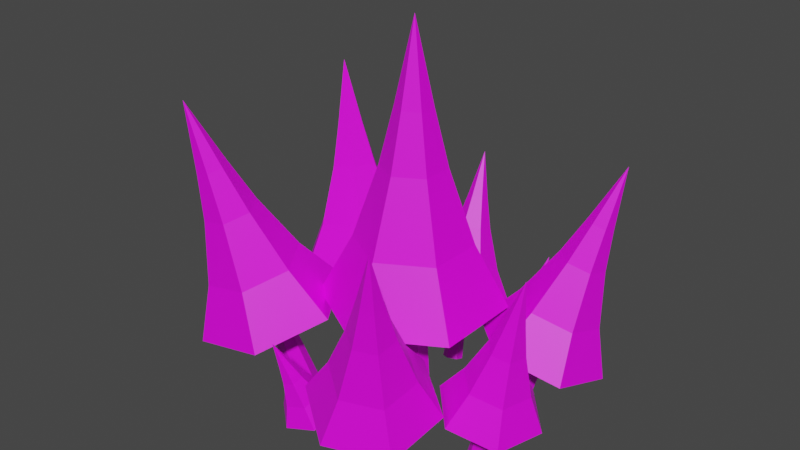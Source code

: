 # Source: Tile_Trees.blend  (saved by Blender 2.91.10; exported with 4.5.12 LTS)
import bpy
from mathutils import Matrix  # noqa: F401  (used for matrix-valued properties, if any)

bpy.ops.wm.read_factory_settings(use_empty=True)
scene = bpy.context.scene
scene.name = 'Scene'

# ---- collections
col_collection = bpy.data.collections.new('Collection'); scene.collection.children.link(col_collection)

# ---- images (referenced by path relative to the original .blend; pixels are not part of the script)
import os
ASSET_DIR = os.environ.get("B2B_ASSET_DIR", "")  # directory of the original .blend (textures are referenced by path, not embedded)
HERE = os.path.dirname(os.path.abspath(__file__))  # packed textures are extracted next to this script under _unpacked/

def load_image(name, relpath, width, height, colorspace="sRGB"):
    """Load a texture the original file referenced (path relative to the .blend, or extracted next to this script)."""
    p = next((c for c in (os.path.join(HERE, relpath), os.path.join(ASSET_DIR, relpath)) if relpath and os.path.exists(c)), "")
    if p:
        img = bpy.data.images.load(p, check_existing=True)
        img.name = name
    else:  # same state as the original file: an image datablock whose file is absent (Cycles renders it pink)
        img = bpy.data.images.new(name, width, height)
        img.source = "FILE"
        img.filepath = "//" + (relpath or name)
    img.colorspace_settings.name = colorspace
    return img
img_tree_texture = load_image('Tree_Texture', 'Materials/Tree_Texture.png', 1024, 1024, 'sRGB')

# ---- materials (node trees are filled in below, after node groups)
mat_material = bpy.data.materials.new('Material')
mat_material.use_transparent_shadow = False

# ---- material node trees
mat_material.use_nodes = True; mat_material.node_tree.nodes.clear()
_N = mat_material.node_tree.nodes; _L = mat_material.node_tree.links
n0 = _N.new('ShaderNodeBsdfPrincipled'); n0.name = 'Principled BSDF'; n0.location = (10, 300)
n0.distribution = 'GGX'
n0.subsurface_method = 'BURLEY'
n0.inputs[3].default_value = 1.45
n0.inputs[27].default_value = (0.0, 0.0, 0.0, 1.0)
n0.inputs[28].default_value = 1.0
n1 = _N.new('ShaderNodeOutputMaterial'); n1.name = 'Material Output'; n1.location = (300, 300)
n2 = _N.new('ShaderNodeTexImage'); n2.name = 'Image Texture'; n2.location = (-280, 280)
n2.image = img_tree_texture
_L.new(n0.outputs[0], n1.inputs[0])
_L.new(n2.outputs[0], n0.inputs[0])
n1.is_active_output = True

# ---- world
world_world = bpy.data.worlds.new('World'); scene.world = world_world
world_world.use_nodes = True; world_world.node_tree.nodes.clear()
_N = world_world.node_tree.nodes; _L = world_world.node_tree.links
n0 = _N.new('ShaderNodeOutputWorld'); n0.name = 'World Output'; n0.location = (300, 300)
n1 = _N.new('ShaderNodeBackground'); n1.name = 'Background'; n1.location = (10, 300)
n1.inputs[0].default_value = (0.05088, 0.05088, 0.05088, 1.0)
_L.new(n1.outputs[0], n0.inputs[0])
n0.is_active_output = True
world_world.color = (0.05088, 0.05088, 0.05088)
world_world.use_sun_shadow = False
world_world.sun_shadow_jitter_overblur = 0.0

# ---- meshes
me_circle_006 = bpy.data.meshes.new('Circle.006')
me_circle_006.from_pydata([(-0.05011, 0.3027, -0.08214), (-0.07771, 0.2874, -0.07937), (-0.07827, 0.2576, -0.06841), (-0.05122, 0.2432, -0.06021), (-0.02362, 0.2586, -0.06298), (-0.02306, 0.2883, -0.07394), (-0.06755, 0.4914, 0.05929), (-0.2064, 0.4141, 0.0732), (-0.2092, 0.2645, 0.1283), (-0.07314, 0.1921, 0.1696), (0.06567, 0.2694, 0.1557), (0.06846, 0.419, 0.1005), (-0.07956, 0.4748, 0.1831), (-0.1674, 0.4259, 0.1919), (-0.1692, 0.3312, 0.2268), (-0.0831, 0.2854, 0.2529), (0.004742, 0.3343, 0.2441), (0.006512, 0.429, 0.2092), (-0.09338, 0.4783, 0.3215), (-0.1422, 0.4511, 0.3264), (-0.1432, 0.3985, 0.3458), (-0.09535, 0.373, 0.3603), (-0.0465, 0.4002, 0.3554), (-0.04552, 0.4528, 0.336), (-0.1037, 0.49, 0.4232), (-0.1313, 0.4746, 0.426), (-0.1319, 0.4449, 0.437), (-0.1048, 0.4305, 0.4452), (-0.07722, 0.4458, 0.4424), (-0.07667, 0.4756, 0.4314), (-0.1187, 0.5107, 0.5705), (-0.07312, 0.3711, 0.137), (-0.09024, 0.3616, 0.1387), (-0.09059, 0.3431, 0.1455), (-0.07381, 0.3342, 0.1506), (-0.05668, 0.3437, 0.1489), (-0.05634, 0.3622, 0.1421), (2.165e-08, 0.05635, -0.05578), (-0.0488, 0.02817, -0.05578), (-0.0488, -0.02817, -0.05578), (4.238e-08, -0.05635, -0.05578), (0.0488, -0.02817, -0.05578), (0.0488, 0.02817, -0.05578), (2.421e-08, 0.2834, 0.2976), (-0.2454, 0.1417, 0.2976), (-0.2454, -0.1417, 0.2976), (4.191e-08, -0.2834, 0.2976), (0.2454, -0.1417, 0.2976), (0.2454, 0.1417, 0.2976), (4.47e-08, 0.1793, 0.4948), (-0.1553, 0.08966, 0.4948), (-0.1553, -0.08966, 0.4948), (2.608e-08, -0.1793, 0.4948), (0.1553, -0.08966, 0.4948), (0.1553, 0.08966, 0.4948), (4.47e-08, 0.09971, 0.7289), (-0.08635, 0.04985, 0.7289), (-0.08635, -0.04985, 0.7289), (4.843e-08, -0.09971, 0.7289), (0.08635, -0.04985, 0.7289), (0.08635, 0.04985, 0.7289), (5.96e-08, 0.05633, 0.9065), (-0.04878, 0.02816, 0.9065), (-0.04878, -0.02816, 0.9065), (7.451e-08, -0.05633, 0.9065), (0.04878, -0.02816, 0.9065), (0.04878, 0.02816, 0.9065), (5.215e-08, 8.941e-08, 1.166), (4.843e-08, 0.03496, 0.3536), (-0.03028, 0.01748, 0.3536), (-0.03028, -0.01748, 0.3536), (5.402e-08, -0.03496, 0.3536), (0.03028, -0.01748, 0.3536), (0.03028, 0.01748, 0.3536), (0.2428, 0.1282, -0.08737), (0.2796, 0.1402, -0.1), (0.2856, 0.1788, -0.1112), (0.255, 0.2055, -0.1098), (0.2182, 0.1935, -0.09712), (0.2121, 0.1549, -0.08592), (0.2816, 0.03226, 0.1976), (0.4664, 0.09249, 0.134), (0.4969, 0.2867, 0.07763), (0.3426, 0.4208, 0.08494), (0.1577, 0.3605, 0.1486), (0.1273, 0.1663, 0.2049), (0.328, 0.1369, 0.3108), (0.445, 0.175, 0.2705), (0.4643, 0.2979, 0.2348), (0.3666, 0.3827, 0.2395), (0.2497, 0.3446, 0.2798), (0.2304, 0.2217, 0.3154), (0.3784, 0.231, 0.4538), (0.4435, 0.2521, 0.4314), (0.4542, 0.3205, 0.4116), (0.3999, 0.3677, 0.4141), (0.3349, 0.3465, 0.4365), (0.3241, 0.2781, 0.4564), (0.4149, 0.2907, 0.5658), (0.4516, 0.3027, 0.5531), (0.4577, 0.3413, 0.5419), (0.427, 0.3679, 0.5434), (0.3902, 0.3559, 0.556), (0.3842, 0.3173, 0.5672), (0.4673, 0.3731, 0.7306), (0.3183, 0.212, 0.1862), (0.3411, 0.2194, 0.1784), (0.3449, 0.2434, 0.1714), (0.3258, 0.2599, 0.1723), (0.303, 0.2525, 0.1802), (0.2993, 0.2285, 0.1871), (0.07624, -0.2214, -0.05926), (0.04074, -0.2384, -0.05577), (0.03603, -0.2765, -0.0653), (0.06682, -0.2975, -0.07832), (0.1023, -0.2806, -0.08181), (0.107, -0.2425, -0.07228), (0.1492, -0.1331, 0.2121), (-0.0293, -0.2186, 0.2297), (-0.05298, -0.41, 0.1817), (0.1019, -0.5159, 0.1163), (0.2804, -0.4304, 0.09871), (0.3041, -0.2391, 0.1466), (0.1707, -0.2397, 0.3245), (0.05771, -0.2938, 0.3356), (0.04272, -0.4149, 0.3053), (0.1407, -0.4819, 0.2638), (0.2537, -0.4278, 0.2527), (0.2687, -0.3067, 0.2831), (0.1998, -0.3365, 0.4653), (0.137, -0.3666, 0.4715), (0.1287, -0.434, 0.4546), (0.1831, -0.4712, 0.4316), (0.246, -0.4412, 0.4254), (0.2543, -0.3738, 0.4423), (0.2233, -0.3985, 0.5751), (0.1879, -0.4155, 0.5786), (0.1831, -0.4536, 0.5691), (0.2139, -0.4746, 0.5561), (0.2494, -0.4576, 0.5526), (0.2541, -0.4196, 0.5621), (0.2583, -0.4843, 0.7366), (0.137, -0.3112, 0.207), (0.115, -0.3218, 0.2091), (0.1121, -0.3454, 0.2032), (0.1312, -0.3584, 0.1952), (0.1532, -0.3479, 0.193), (0.1561, -0.3243, 0.1989), (-0.2949, 0.1468, -0.06096), (-0.2812, 0.1882, -0.06376), (-0.3092, 0.2198, -0.07528), (-0.3509, 0.2099, -0.08399), (-0.3646, 0.1685, -0.08118), (-0.3366, 0.1369, -0.06967), (-0.2464, 0.05872, 0.2493), (-0.1775, 0.2672, 0.2352), (-0.3183, 0.4259, 0.1773), (-0.5281, 0.3763, 0.1335), (-0.5971, 0.1678, 0.1476), (-0.4562, 0.00907, 0.2055), (-0.3341, 0.1389, 0.3753), (-0.2904, 0.2708, 0.3663), (-0.3795, 0.3713, 0.3297), (-0.5123, 0.3398, 0.302), (-0.5559, 0.2079, 0.3109), (-0.4668, 0.1075, 0.3475), (-0.4162, 0.2094, 0.5337), (-0.392, 0.2828, 0.5288), (-0.4415, 0.3386, 0.5084), (-0.5154, 0.3212, 0.493), (-0.5396, 0.2478, 0.4979), (-0.4901, 0.192, 0.5183), (-0.4702, 0.2534, 0.6575), (-0.4564, 0.2949, 0.6547), (-0.4844, 0.3264, 0.6432), (-0.5261, 0.3166, 0.6345), (-0.5399, 0.2751, 0.6373), (-0.5119, 0.2436, 0.6488), (-0.5454, 0.3137, 0.8397), (-0.3801, 0.2041, 0.2403), (-0.3716, 0.2298, 0.2386), (-0.389, 0.2494, 0.2314), (-0.4148, 0.2433, 0.226), (-0.4233, 0.2176, 0.2277), (-0.406, 0.198, 0.2349), (0.1188, 0.371, -0.05961), (0.1025, 0.3677, -0.0562), (0.09812, 0.3528, -0.04936), (0.11, 0.3412, -0.04594), (0.1263, 0.3445, -0.04936), (0.1307, 0.3594, -0.0562), (0.1486, 0.472, 0.01018), (0.0667, 0.4555, 0.02736), (0.04466, 0.3806, 0.06173), (0.1045, 0.3223, 0.07891), (0.1863, 0.3389, 0.06173), (0.2084, 0.4138, 0.02736), (0.1472, 0.4675, 0.0771), (0.09542, 0.457, 0.08797), (0.08147, 0.4097, 0.1097), (0.1193, 0.3728, 0.1206), (0.1711, 0.3832, 0.1097), (0.1851, 0.4306, 0.08797), (0.149, 0.4737, 0.1512), (0.1202, 0.4679, 0.1573), (0.1125, 0.4415, 0.1693), (0.1335, 0.421, 0.1754), (0.1623, 0.4269, 0.1693), (0.1701, 0.4532, 0.1573), (0.1518, 0.4829, 0.2054), (0.1355, 0.4796, 0.2088), (0.1311, 0.4647, 0.2156), (0.143, 0.4532, 0.2191), (0.1593, 0.4564, 0.2156), (0.1636, 0.4713, 0.2088), (0.1563, 0.4982, 0.2837), (0.1311, 0.4129, 0.05571), (0.121, 0.4109, 0.05783), (0.1183, 0.4017, 0.06207), (0.1257, 0.3945, 0.06419), (0.1358, 0.3965, 0.06207), (0.1385, 0.4057, 0.05783), (0.3441, -0.07849, -0.07545), (0.3231, -0.05628, -0.0688), (0.2935, -0.06415, -0.06215), (0.285, -0.09424, -0.06215), (0.306, -0.1165, -0.0688), (0.3355, -0.1086, -0.07545), (0.5093, -0.05992, 0.08792), (0.4038, 0.05178, 0.1214), (0.2553, 0.01219, 0.1548), (0.2124, -0.1391, 0.1548), (0.3179, -0.2508, 0.1214), (0.4664, -0.2112, 0.08792), (0.4807, -0.0818, 0.2063), (0.4139, -0.01111, 0.2275), (0.3199, -0.03616, 0.2486), (0.2927, -0.1319, 0.2486), (0.3595, -0.2026, 0.2275), (0.4535, -0.1775, 0.2063), (0.4696, -0.1016, 0.3416), (0.4325, -0.06232, 0.3534), (0.3802, -0.07625, 0.3651), (0.3651, -0.1295, 0.3651), (0.4023, -0.1688, 0.3534), (0.4545, -0.1549, 0.3416), (0.4702, -0.1143, 0.4423), (0.4492, -0.09209, 0.449), (0.4197, -0.09996, 0.4556), (0.4111, -0.13, 0.4556), (0.4321, -0.1522, 0.449), (0.4616, -0.1444, 0.4423), (0.4747, -0.1318, 0.5886), (0.3865, -0.09671, 0.1473), (0.3735, -0.08293, 0.1515), (0.3552, -0.08781, 0.1556), (0.3499, -0.1065, 0.1556), (0.3629, -0.1203, 0.1515), (0.3812, -0.1154, 0.1473), (-0.34, -0.1884, -0.07159), (-0.2943, -0.1883, -0.06233), (-0.2733, -0.1489, -0.04881), (-0.2981, -0.1096, -0.04455), (-0.3438, -0.1097, -0.05381), (-0.3648, -0.1491, -0.06733), (-0.481, -0.413, 0.1534), (-0.2511, -0.4125, 0.1999), (-0.1456, -0.2143, 0.2679), (-0.27, -0.01662, 0.2893), (-0.4999, -0.01711, 0.2428), (-0.6054, -0.2153, 0.1748), (-0.4737, -0.3769, 0.3342), (-0.3282, -0.3766, 0.3637), (-0.2615, -0.2512, 0.4067), (-0.3402, -0.1261, 0.4203), (-0.4857, -0.1264, 0.3908), (-0.5525, -0.2518, 0.3478), (-0.4815, -0.3649, 0.5384), (-0.4006, -0.3647, 0.5547), (-0.3634, -0.2949, 0.5787), (-0.4072, -0.2254, 0.5862), (-0.4881, -0.2256, 0.5698), (-0.5252, -0.2953, 0.5459), (-0.4937, -0.3676, 0.6892), (-0.448, -0.3675, 0.6985), (-0.427, -0.3281, 0.712), (-0.4517, -0.2888, 0.7163), (-0.4974, -0.2889, 0.707), (-0.5184, -0.3283, 0.6935), (-0.5141, -0.3765, 0.9079), (-0.3974, -0.2497, 0.2572), (-0.3691, -0.2496, 0.2629), (-0.3561, -0.2252, 0.2713), (-0.3714, -0.2008, 0.274), (-0.3998, -0.2008, 0.2682), (-0.4128, -0.2253, 0.2598), (-0.1065, -0.3027, -0.07518), (-0.08887, -0.2979, -0.07141), (-0.08519, -0.2812, -0.06388), (-0.09916, -0.2693, -0.06012), (-0.1168, -0.2742, -0.06388), (-0.1205, -0.2909, -0.07141), (-0.1314, -0.4162, 0.00173), (-0.04274, -0.3916, 0.02067), (-0.02427, -0.3077, 0.05854), (-0.09451, -0.2482, 0.07748), (-0.1832, -0.2727, 0.05854), (-0.2017, -0.3567, 0.02067), (-0.1303, -0.4111, 0.07548), (-0.07419, -0.3956, 0.08746), (-0.0625, -0.3424, 0.1114), (-0.107, -0.3048, 0.1234), (-0.1631, -0.3203, 0.1114), (-0.1748, -0.3734, 0.08746), (-0.1319, -0.418, 0.1571), (-0.1006, -0.4094, 0.1638), (-0.09414, -0.3798, 0.1771), (-0.1189, -0.3589, 0.1838), (-0.1501, -0.3675, 0.1771), (-0.1566, -0.3971, 0.1638), (-0.1341, -0.4284, 0.2169), (-0.1165, -0.4235, 0.2206), (-0.1128, -0.4068, 0.2282), (-0.1268, -0.395, 0.2319), (-0.1444, -0.3998, 0.2282), (-0.1481, -0.4165, 0.2206), (-0.1379, -0.4455, 0.3031), (-0.1169, -0.3498, 0.05191), (-0.1059, -0.3468, 0.05425), (-0.1036, -0.3365, 0.05892), (-0.1123, -0.3291, 0.06125), (-0.1233, -0.3321, 0.05892), (-0.1255, -0.3425, 0.05425)], [], [(12, 6, 7, 13), (28, 30, 27), (26, 30, 25), (29, 30, 28), (27, 30, 26), (25, 30, 24), (24, 30, 29), (13, 14, 20, 19), (18, 19, 25, 24), (19, 20, 26, 25), (20, 21, 27, 26), (21, 22, 28, 27), (22, 23, 29, 28), (23, 18, 24, 29), (14, 15, 21, 20), (15, 16, 22, 21), (16, 17, 23, 22), (17, 12, 18, 23), (7, 8, 14, 13), (8, 9, 15, 14), (9, 10, 16, 15), (10, 11, 17, 16), (12, 17, 11, 6), (13, 19, 18, 12), (11, 10, 35, 36), (9, 8, 33, 34), (7, 6, 31, 32), (6, 11, 36, 31), (10, 9, 34, 35), (8, 7, 32, 33), (31, 36, 5, 0), (36, 35, 4, 5), (35, 34, 3, 4), (34, 33, 2, 3), (33, 32, 1, 2), (32, 31, 0, 1), (49, 43, 44, 50), (65, 67, 64), (63, 67, 62), (66, 67, 65), (64, 67, 63), (62, 67, 61), (61, 67, 66), (50, 51, 57, 56), (55, 56, 62, 61), (56, 57, 63, 62), (57, 58, 64, 63), (58, 59, 65, 64), (59, 60, 66, 65), (60, 55, 61, 66), (51, 52, 58, 57), (52, 53, 59, 58), (53, 54, 60, 59), (54, 49, 55, 60), (44, 45, 51, 50), (45, 46, 52, 51), (46, 47, 53, 52), (47, 48, 54, 53), (49, 54, 48, 43), (50, 56, 55, 49), (48, 47, 72, 73), (46, 45, 70, 71), (44, 43, 68, 69), (43, 48, 73, 68), (47, 46, 71, 72), (45, 44, 69, 70), (68, 73, 42, 37), (73, 72, 41, 42), (72, 71, 40, 41), (71, 70, 39, 40), (70, 69, 38, 39), (69, 68, 37, 38), (86, 80, 81, 87), (102, 104, 101), (100, 104, 99), (103, 104, 102), (101, 104, 100), (99, 104, 98), (98, 104, 103), (87, 88, 94, 93), (92, 93, 99, 98), (93, 94, 100, 99), (94, 95, 101, 100), (95, 96, 102, 101), (96, 97, 103, 102), (97, 92, 98, 103), (88, 89, 95, 94), (89, 90, 96, 95), (90, 91, 97, 96), (91, 86, 92, 97), (81, 82, 88, 87), (82, 83, 89, 88), (83, 84, 90, 89), (84, 85, 91, 90), (86, 91, 85, 80), (87, 93, 92, 86), (85, 84, 109, 110), (83, 82, 107, 108), (81, 80, 105, 106), (80, 85, 110, 105), (84, 83, 108, 109), (82, 81, 106, 107), (105, 110, 79, 74), (110, 109, 78, 79), (109, 108, 77, 78), (108, 107, 76, 77), (107, 106, 75, 76), (106, 105, 74, 75), (123, 117, 118, 124), (139, 141, 138), (137, 141, 136), (140, 141, 139), (138, 141, 137), (136, 141, 135), (135, 141, 140), (124, 125, 131, 130), (129, 130, 136, 135), (130, 131, 137, 136), (131, 132, 138, 137), (132, 133, 139, 138), (133, 134, 140, 139), (134, 129, 135, 140), (125, 126, 132, 131), (126, 127, 133, 132), (127, 128, 134, 133), (128, 123, 129, 134), (118, 119, 125, 124), (119, 120, 126, 125), (120, 121, 127, 126), (121, 122, 128, 127), (123, 128, 122, 117), (124, 130, 129, 123), (122, 121, 146, 147), (120, 119, 144, 145), (118, 117, 142, 143), (117, 122, 147, 142), (121, 120, 145, 146), (119, 118, 143, 144), (142, 147, 116, 111), (147, 146, 115, 116), (146, 145, 114, 115), (145, 144, 113, 114), (144, 143, 112, 113), (143, 142, 111, 112), (160, 154, 155, 161), (176, 178, 175), (174, 178, 173), (177, 178, 176), (175, 178, 174), (173, 178, 172), (172, 178, 177), (161, 162, 168, 167), (166, 167, 173, 172), (167, 168, 174, 173), (168, 169, 175, 174), (169, 170, 176, 175), (170, 171, 177, 176), (171, 166, 172, 177), (162, 163, 169, 168), (163, 164, 170, 169), (164, 165, 171, 170), (165, 160, 166, 171), (155, 156, 162, 161), (156, 157, 163, 162), (157, 158, 164, 163), (158, 159, 165, 164), (160, 165, 159, 154), (161, 167, 166, 160), (159, 158, 183, 184), (157, 156, 181, 182), (155, 154, 179, 180), (154, 159, 184, 179), (158, 157, 182, 183), (156, 155, 180, 181), (179, 184, 153, 148), (184, 183, 152, 153), (183, 182, 151, 152), (182, 181, 150, 151), (181, 180, 149, 150), (180, 179, 148, 149), (197, 191, 192, 198), (213, 215, 212), (211, 215, 210), (214, 215, 213), (212, 215, 211), (210, 215, 209), (209, 215, 214), (198, 199, 205, 204), (203, 204, 210, 209), (204, 205, 211, 210), (205, 206, 212, 211), (206, 207, 213, 212), (207, 208, 214, 213), (208, 203, 209, 214), (199, 200, 206, 205), (200, 201, 207, 206), (201, 202, 208, 207), (202, 197, 203, 208), (192, 193, 199, 198), (193, 194, 200, 199), (194, 195, 201, 200), (195, 196, 202, 201), (197, 202, 196, 191), (198, 204, 203, 197), (196, 195, 220, 221), (194, 193, 218, 219), (192, 191, 216, 217), (191, 196, 221, 216), (195, 194, 219, 220), (193, 192, 217, 218), (216, 221, 190, 185), (221, 220, 189, 190), (220, 219, 188, 189), (219, 218, 187, 188), (218, 217, 186, 187), (217, 216, 185, 186), (234, 228, 229, 235), (250, 252, 249), (248, 252, 247), (251, 252, 250), (249, 252, 248), (247, 252, 246), (246, 252, 251), (235, 236, 242, 241), (240, 241, 247, 246), (241, 242, 248, 247), (242, 243, 249, 248), (243, 244, 250, 249), (244, 245, 251, 250), (245, 240, 246, 251), (236, 237, 243, 242), (237, 238, 244, 243), (238, 239, 245, 244), (239, 234, 240, 245), (229, 230, 236, 235), (230, 231, 237, 236), (231, 232, 238, 237), (232, 233, 239, 238), (234, 239, 233, 228), (235, 241, 240, 234), (233, 232, 257, 258), (231, 230, 255, 256), (229, 228, 253, 254), (228, 233, 258, 253), (232, 231, 256, 257), (230, 229, 254, 255), (253, 258, 227, 222), (258, 257, 226, 227), (257, 256, 225, 226), (256, 255, 224, 225), (255, 254, 223, 224), (254, 253, 222, 223), (271, 265, 266, 272), (287, 289, 286), (285, 289, 284), (288, 289, 287), (286, 289, 285), (284, 289, 283), (283, 289, 288), (272, 273, 279, 278), (277, 278, 284, 283), (278, 279, 285, 284), (279, 280, 286, 285), (280, 281, 287, 286), (281, 282, 288, 287), (282, 277, 283, 288), (273, 274, 280, 279), (274, 275, 281, 280), (275, 276, 282, 281), (276, 271, 277, 282), (266, 267, 273, 272), (267, 268, 274, 273), (268, 269, 275, 274), (269, 270, 276, 275), (271, 276, 270, 265), (272, 278, 277, 271), (270, 269, 294, 295), (268, 267, 292, 293), (266, 265, 290, 291), (265, 270, 295, 290), (269, 268, 293, 294), (267, 266, 291, 292), (290, 295, 264, 259), (295, 294, 263, 264), (294, 293, 262, 263), (293, 292, 261, 262), (292, 291, 260, 261), (291, 290, 259, 260), (308, 302, 303, 309), (324, 326, 323), (322, 326, 321), (325, 326, 324), (323, 326, 322), (321, 326, 320), (320, 326, 325), (309, 310, 316, 315), (314, 315, 321, 320), (315, 316, 322, 321), (316, 317, 323, 322), (317, 318, 324, 323), (318, 319, 325, 324), (319, 314, 320, 325), (310, 311, 317, 316), (311, 312, 318, 317), (312, 313, 319, 318), (313, 308, 314, 319), (303, 304, 310, 309), (304, 305, 311, 310), (305, 306, 312, 311), (306, 307, 313, 312), (308, 313, 307, 302), (309, 315, 314, 308), (307, 306, 331, 332), (305, 304, 329, 330), (303, 302, 327, 328), (302, 307, 332, 327), (306, 305, 330, 331), (304, 303, 328, 329), (327, 332, 301, 296), (332, 331, 300, 301), (331, 330, 299, 300), (330, 329, 298, 299), (329, 328, 297, 298), (328, 327, 296, 297)])
_uv = me_circle_006.uv_layers.new(name='UVMap')
_uv.uv.foreach_set('vector', [0.6955, 0.3517, 0.6579, 0.1799, 0.8814, 0.1845, 0.8369, 0.3546, 0.2815, 0.6879, 0.2511, 0.8951, 0.2371, 0.6861, 0.8588, 0.4693, 0.8844, 0.2614, 0.9032, 0.47, 0.3676, 0.4779, 0.3927, 0.27, 0.412, 0.4785, 0.6194, 0.4662, 0.6473, 0.2587, 0.6638, 0.4674, 0.7815, 0.6892, 0.7551, 0.897, 0.7371, 0.6883, 0.5444, 0.6847, 0.518, 0.8924, 0.5, 0.6838, 0.9461, 0.8064, 0.8047, 0.8041, 0.8393, 0.6122, 0.9179, 0.6135, 0.7229, 0.5448, 0.8016, 0.5464, 0.7815, 0.6892, 0.7371, 0.6883, 0.9179, 0.6135, 0.8393, 0.6122, 0.8588, 0.4693, 0.9032, 0.47, 0.677, 0.6111, 0.5984, 0.6089, 0.6194, 0.4662, 0.6638, 0.4674, 0.2257, 0.5423, 0.3043, 0.5454, 0.2815, 0.6879, 0.2371, 0.6861, 0.4271, 0.622, 0.3485, 0.6209, 0.3676, 0.4779, 0.412, 0.4785, 0.4858, 0.5402, 0.5644, 0.5418, 0.5444, 0.6847, 0.5, 0.6838, 0.7031, 0.8043, 0.5617, 0.8004, 0.5984, 0.6089, 0.677, 0.6111, 0.2019, 0.3488, 0.3433, 0.3544, 0.3043, 0.5454, 0.2257, 0.5423, 0.4559, 0.8148, 0.3144, 0.8129, 0.3485, 0.6209, 0.4271, 0.622, 0.4583, 0.3472, 0.5997, 0.3501, 0.5644, 0.5418, 0.4858, 0.5402, 0.9843, 0.9781, 0.7609, 0.9744, 0.8047, 0.8041, 0.9461, 0.8064, 0.7394, 0.9764, 0.516, 0.9703, 0.5617, 0.8004, 0.7031, 0.8043, 0.1677, 0.1763, 0.391, 0.1851, 0.3433, 0.3544, 0.2019, 0.3488, 0.4945, 0.9864, 0.271, 0.9833, 0.3144, 0.8129, 0.4559, 0.8148, 0.5997, 0.3501, 0.4583, 0.3472, 0.4208, 0.1754, 0.6442, 0.1799, 0.8369, 0.3546, 0.8016, 0.5464, 0.7229, 0.5448, 0.6955, 0.3517, 0.8482, 0.1615, 0.8047, 0.0894, 0.8787, 0.08781, 0.8838, 0.09655, 0.8453, 0.01575, 0.9294, 0.01404, 0.8938, 0.07895, 0.8837, 0.07901, 0.9729, 0.08607, 0.9323, 0.1598, 0.8939, 0.09648, 0.8989, 0.08768, 0.9323, 0.1598, 0.8482, 0.1615, 0.8838, 0.09655, 0.8939, 0.09648, 0.8047, 0.0894, 0.8453, 0.01575, 0.8837, 0.07901, 0.8787, 0.08781, 0.9294, 0.01404, 0.9729, 0.08607, 0.8989, 0.08768, 0.8938, 0.07895, 0.7567, 0.09801, 0.7563, 0.1384, 0.2828, 0.1465, 0.2833, 0.08141, 0.2799, 0.06477, 0.2802, 0.02438, 0.7537, 0.01556, 0.7533, 0.08066, 0.04268, 0.5043, 0.08306, 0.505, 0.0873, 0.9786, 0.02221, 0.9774, 0.06825, 0.4828, 0.02787, 0.482, 0.02473, 0.008437, 0.08981, 0.009703, 0.1032, 0.009963, 0.1436, 0.01075, 0.1467, 0.4843, 0.08164, 0.4831, 0.1411, 0.9795, 0.1007, 0.9788, 0.09645, 0.5052, 0.1615, 0.5063, 0.6955, 0.3517, 0.6579, 0.1799, 0.8814, 0.1845, 0.8369, 0.3546, 0.2815, 0.6879, 0.2511, 0.8951, 0.2371, 0.6861, 0.8588, 0.4693, 0.8844, 0.2614, 0.9032, 0.47, 0.3676, 0.4779, 0.3927, 0.27, 0.412, 0.4785, 0.6194, 0.4662, 0.6473, 0.2587, 0.6638, 0.4674, 0.7815, 0.6892, 0.7551, 0.897, 0.7371, 0.6883, 0.5444, 0.6847, 0.518, 0.8924, 0.5, 0.6838, 0.9461, 0.8064, 0.8047, 0.8041, 0.8393, 0.6122, 0.9179, 0.6135, 0.7229, 0.5448, 0.8016, 0.5464, 0.7815, 0.6892, 0.7371, 0.6883, 0.9179, 0.6135, 0.8393, 0.6122, 0.8588, 0.4693, 0.9032, 0.47, 0.677, 0.6111, 0.5984, 0.6089, 0.6194, 0.4662, 0.6638, 0.4674, 0.2257, 0.5423, 0.3043, 0.5454, 0.2815, 0.6879, 0.2371, 0.6861, 0.4271, 0.622, 0.3485, 0.6209, 0.3676, 0.4779, 0.412, 0.4785, 0.4858, 0.5402, 0.5644, 0.5418, 0.5444, 0.6847, 0.5, 0.6838, 0.7031, 0.8043, 0.5617, 0.8004, 0.5984, 0.6089, 0.677, 0.6111, 0.2019, 0.3488, 0.3433, 0.3544, 0.3043, 0.5454, 0.2257, 0.5423, 0.4559, 0.8148, 0.3144, 0.8129, 0.3485, 0.6209, 0.4271, 0.622, 0.4583, 0.3472, 0.5997, 0.3501, 0.5644, 0.5418, 0.4858, 0.5402, 0.9843, 0.9781, 0.7609, 0.9744, 0.8047, 0.8041, 0.9461, 0.8064, 0.7394, 0.9764, 0.516, 0.9703, 0.5617, 0.8004, 0.7031, 0.8043, 0.1677, 0.1763, 0.391, 0.1851, 0.3433, 0.3544, 0.2019, 0.3488, 0.4945, 0.9864, 0.271, 0.9833, 0.3144, 0.8129, 0.4559, 0.8148, 0.5997, 0.3501, 0.4583, 0.3472, 0.4208, 0.1754, 0.6442, 0.1799, 0.8369, 0.3546, 0.8016, 0.5464, 0.7229, 0.5448, 0.6955, 0.3517, 0.8482, 0.1615, 0.8047, 0.0894, 0.8787, 0.08781, 0.8838, 0.09655, 0.8453, 0.01575, 0.9294, 0.01404, 0.8938, 0.07895, 0.8837, 0.07901, 0.9729, 0.08607, 0.9323, 0.1598, 0.8939, 0.09648, 0.8989, 0.08768, 0.9323, 0.1598, 0.8482, 0.1615, 0.8838, 0.09655, 0.8939, 0.09648, 0.8047, 0.0894, 0.8453, 0.01575, 0.8837, 0.07901, 0.8787, 0.08781, 0.9294, 0.01404, 0.9729, 0.08607, 0.8989, 0.08768, 0.8938, 0.07895, 0.7567, 0.09801, 0.7563, 0.1384, 0.2828, 0.1465, 0.2833, 0.08141, 0.2799, 0.06477, 0.2802, 0.02438, 0.7537, 0.01556, 0.7533, 0.08066, 0.04268, 0.5043, 0.08306, 0.505, 0.0873, 0.9786, 0.02221, 0.9774, 0.06825, 0.4828, 0.02787, 0.482, 0.02473, 0.008437, 0.08981, 0.009703, 0.1032, 0.009963, 0.1436, 0.01075, 0.1467, 0.4843, 0.08164, 0.4831, 0.1411, 0.9795, 0.1007, 0.9788, 0.09645, 0.5052, 0.1615, 0.5063, 0.6955, 0.3517, 0.6579, 0.1799, 0.8814, 0.1845, 0.8369, 0.3546, 0.2815, 0.6879, 0.2511, 0.8951, 0.2371, 0.6861, 0.8588, 0.4693, 0.8844, 0.2614, 0.9032, 0.47, 0.3676, 0.4779, 0.3927, 0.27, 0.412, 0.4785, 0.6194, 0.4662, 0.6473, 0.2587, 0.6638, 0.4674, 0.7815, 0.6892, 0.7551, 0.897, 0.7371, 0.6883, 0.5444, 0.6847, 0.518, 0.8924, 0.5, 0.6838, 0.9461, 0.8064, 0.8047, 0.8041, 0.8393, 0.6122, 0.9179, 0.6135, 0.7229, 0.5448, 0.8016, 0.5464, 0.7815, 0.6892, 0.7371, 0.6883, 0.9179, 0.6135, 0.8393, 0.6122, 0.8588, 0.4693, 0.9032, 0.47, 0.677, 0.6111, 0.5984, 0.6089, 0.6194, 0.4662, 0.6638, 0.4674, 0.2257, 0.5423, 0.3043, 0.5454, 0.2815, 0.6879, 0.2371, 0.6861, 0.4271, 0.622, 0.3485, 0.6209, 0.3676, 0.4779, 0.412, 0.4785, 0.4858, 0.5402, 0.5644, 0.5418, 0.5444, 0.6847, 0.5, 0.6838, 0.7031, 0.8043, 0.5617, 0.8004, 0.5984, 0.6089, 0.677, 0.6111, 0.2019, 0.3488, 0.3433, 0.3544, 0.3043, 0.5454, 0.2257, 0.5423, 0.4559, 0.8148, 0.3144, 0.8129, 0.3485, 0.6209, 0.4271, 0.622, 0.4583, 0.3472, 0.5997, 0.3501, 0.5644, 0.5418, 0.4858, 0.5402, 0.9843, 0.9781, 0.7609, 0.9744, 0.8047, 0.8041, 0.9461, 0.8064, 0.7394, 0.9764, 0.516, 0.9703, 0.5617, 0.8004, 0.7031, 0.8043, 0.1677, 0.1763, 0.391, 0.1851, 0.3433, 0.3544, 0.2019, 0.3488, 0.4945, 0.9864, 0.271, 0.9833, 0.3144, 0.8129, 0.4559, 0.8148, 0.5997, 0.3501, 0.4583, 0.3472, 0.4208, 0.1754, 0.6442, 0.1799, 0.8369, 0.3546, 0.8016, 0.5464, 0.7229, 0.5448, 0.6955, 0.3517, 0.8482, 0.1615, 0.8047, 0.0894, 0.8787, 0.08781, 0.8838, 0.09655, 0.8453, 0.01575, 0.9294, 0.01404, 0.8938, 0.07895, 0.8837, 0.07901, 0.9729, 0.08607, 0.9323, 0.1598, 0.8939, 0.09648, 0.8989, 0.08768, 0.9323, 0.1598, 0.8482, 0.1615, 0.8838, 0.09655, 0.8939, 0.09648, 0.8047, 0.0894, 0.8453, 0.01575, 0.8837, 0.07901, 0.8787, 0.08781, 0.9294, 0.01404, 0.9729, 0.08607, 0.8989, 0.08768, 0.8938, 0.07895, 0.7567, 0.09801, 0.7563, 0.1384, 0.2828, 0.1465, 0.2833, 0.08141, 0.2799, 0.06477, 0.2802, 0.02438, 0.7537, 0.01556, 0.7533, 0.08066, 0.04268, 0.5043, 0.08306, 0.505, 0.0873, 0.9786, 0.02221, 0.9774, 0.06825, 0.4828, 0.02787, 0.482, 0.02473, 0.008437, 0.08981, 0.009703, 0.1032, 0.009963, 0.1436, 0.01075, 0.1467, 0.4843, 0.08164, 0.4831, 0.1411, 0.9795, 0.1007, 0.9788, 0.09645, 0.5052, 0.1615, 0.5063, 0.6955, 0.3517, 0.6579, 0.1799, 0.8814, 0.1845, 0.8369, 0.3546, 0.2815, 0.6879, 0.2511, 0.8951, 0.2371, 0.6861, 0.8588, 0.4693, 0.8844, 0.2614, 0.9032, 0.47, 0.3676, 0.4779, 0.3927, 0.27, 0.412, 0.4785, 0.6194, 0.4662, 0.6473, 0.2587, 0.6638, 0.4674, 0.7815, 0.6892, 0.7551, 0.897, 0.7371, 0.6883, 0.5444, 0.6847, 0.518, 0.8924, 0.5, 0.6838, 0.9461, 0.8064, 0.8047, 0.8041, 0.8393, 0.6122, 0.9179, 0.6135, 0.7229, 0.5448, 0.8016, 0.5464, 0.7815, 0.6892, 0.7371, 0.6883, 0.9179, 0.6135, 0.8393, 0.6122, 0.8588, 0.4693, 0.9032, 0.47, 0.677, 0.6111, 0.5984, 0.6089, 0.6194, 0.4662, 0.6638, 0.4674, 0.2257, 0.5423, 0.3043, 0.5454, 0.2815, 0.6879, 0.2371, 0.6861, 0.4271, 0.622, 0.3485, 0.6209, 0.3676, 0.4779, 0.412, 0.4785, 0.4858, 0.5402, 0.5644, 0.5418, 0.5444, 0.6847, 0.5, 0.6838, 0.7031, 0.8043, 0.5617, 0.8004, 0.5984, 0.6089, 0.677, 0.6111, 0.2019, 0.3488, 0.3433, 0.3544, 0.3043, 0.5454, 0.2257, 0.5423, 0.4559, 0.8148, 0.3144, 0.8129, 0.3485, 0.6209, 0.4271, 0.622, 0.4583, 0.3472, 0.5997, 0.3501, 0.5644, 0.5418, 0.4858, 0.5402, 0.9843, 0.9781, 0.7609, 0.9744, 0.8047, 0.8041, 0.9461, 0.8064, 0.7394, 0.9764, 0.516, 0.9703, 0.5617, 0.8004, 0.7031, 0.8043, 0.1677, 0.1763, 0.391, 0.1851, 0.3433, 0.3544, 0.2019, 0.3488, 0.4945, 0.9864, 0.271, 0.9833, 0.3144, 0.8129, 0.4559, 0.8148, 0.5997, 0.3501, 0.4583, 0.3472, 0.4208, 0.1754, 0.6442, 0.1799, 0.8369, 0.3546, 0.8016, 0.5464, 0.7229, 0.5448, 0.6955, 0.3517, 0.8482, 0.1615, 0.8047, 0.0894, 0.8787, 0.08781, 0.8838, 0.09655, 0.8453, 0.01575, 0.9294, 0.01404, 0.8938, 0.07895, 0.8837, 0.07901, 0.9729, 0.08607, 0.9323, 0.1598, 0.8939, 0.09648, 0.8989, 0.08768, 0.9323, 0.1598, 0.8482, 0.1615, 0.8838, 0.09655, 0.8939, 0.09648, 0.8047, 0.0894, 0.8453, 0.01575, 0.8837, 0.07901, 0.8787, 0.08781, 0.9294, 0.01404, 0.9729, 0.08607, 0.8989, 0.08768, 0.8938, 0.07895, 0.7567, 0.09801, 0.7563, 0.1384, 0.2828, 0.1465, 0.2833, 0.08141, 0.2799, 0.06477, 0.2802, 0.02438, 0.7537, 0.01556, 0.7533, 0.08066, 0.04268, 0.5043, 0.08306, 0.505, 0.0873, 0.9786, 0.02221, 0.9774, 0.06825, 0.4828, 0.02787, 0.482, 0.02473, 0.008437, 0.08981, 0.009703, 0.1032, 0.009963, 0.1436, 0.01075, 0.1467, 0.4843, 0.08164, 0.4831, 0.1411, 0.9795, 0.1007, 0.9788, 0.09645, 0.5052, 0.1615, 0.5063, 0.6955, 0.3517, 0.6579, 0.1799, 0.8814, 0.1845, 0.8369, 0.3546, 0.2815, 0.6879, 0.2511, 0.8951, 0.2371, 0.6861, 0.8588, 0.4693, 0.8844, 0.2614, 0.9032, 0.47, 0.3676, 0.4779, 0.3927, 0.27, 0.412, 0.4785, 0.6194, 0.4662, 0.6473, 0.2587, 0.6638, 0.4674, 0.7815, 0.6892, 0.7551, 0.897, 0.7371, 0.6883, 0.5444, 0.6847, 0.518, 0.8924, 0.5, 0.6838, 0.9461, 0.8064, 0.8047, 0.8041, 0.8393, 0.6122, 0.9179, 0.6135, 0.7229, 0.5448, 0.8016, 0.5464, 0.7815, 0.6892, 0.7371, 0.6883, 0.9179, 0.6135, 0.8393, 0.6122, 0.8588, 0.4693, 0.9032, 0.47, 0.677, 0.6111, 0.5984, 0.6089, 0.6194, 0.4662, 0.6638, 0.4674, 0.2257, 0.5423, 0.3043, 0.5454, 0.2815, 0.6879, 0.2371, 0.6861, 0.4271, 0.622, 0.3485, 0.6209, 0.3676, 0.4779, 0.412, 0.4785, 0.4858, 0.5402, 0.5644, 0.5418, 0.5444, 0.6847, 0.5, 0.6838, 0.7031, 0.8043, 0.5617, 0.8004, 0.5984, 0.6089, 0.677, 0.6111, 0.2019, 0.3488, 0.3433, 0.3544, 0.3043, 0.5454, 0.2257, 0.5423, 0.4559, 0.8148, 0.3144, 0.8129, 0.3485, 0.6209, 0.4271, 0.622, 0.4583, 0.3472, 0.5997, 0.3501, 0.5644, 0.5418, 0.4858, 0.5402, 0.9843, 0.9781, 0.7609, 0.9744, 0.8047, 0.8041, 0.9461, 0.8064, 0.7394, 0.9764, 0.516, 0.9703, 0.5617, 0.8004, 0.7031, 0.8043, 0.1677, 0.1763, 0.391, 0.1851, 0.3433, 0.3544, 0.2019, 0.3488, 0.4945, 0.9864, 0.271, 0.9833, 0.3144, 0.8129, 0.4559, 0.8148, 0.5997, 0.3501, 0.4583, 0.3472, 0.4208, 0.1754, 0.6442, 0.1799, 0.8369, 0.3546, 0.8016, 0.5464, 0.7229, 0.5448, 0.6955, 0.3517, 0.8482, 0.1615, 0.8047, 0.0894, 0.8787, 0.08781, 0.8838, 0.09655, 0.8453, 0.01575, 0.9294, 0.01404, 0.8938, 0.07895, 0.8837, 0.07901, 0.9729, 0.08607, 0.9323, 0.1598, 0.8939, 0.09648, 0.8989, 0.08768, 0.9323, 0.1598, 0.8482, 0.1615, 0.8838, 0.09655, 0.8939, 0.09648, 0.8047, 0.0894, 0.8453, 0.01575, 0.8837, 0.07901, 0.8787, 0.08781, 0.9294, 0.01404, 0.9729, 0.08607, 0.8989, 0.08768, 0.8938, 0.07895, 0.7567, 0.09801, 0.7563, 0.1384, 0.2828, 0.1465, 0.2833, 0.08141, 0.2799, 0.06477, 0.2802, 0.02438, 0.7537, 0.01556, 0.7533, 0.08066, 0.04268, 0.5043, 0.08306, 0.505, 0.0873, 0.9786, 0.02221, 0.9774, 0.06825, 0.4828, 0.02787, 0.482, 0.02473, 0.008437, 0.08981, 0.009703, 0.1032, 0.009963, 0.1436, 0.01075, 0.1467, 0.4843, 0.08164, 0.4831, 0.1411, 0.9795, 0.1007, 0.9788, 0.09645, 0.5052, 0.1615, 0.5063, 0.6955, 0.3517, 0.6579, 0.1799, 0.8814, 0.1845, 0.8369, 0.3546, 0.2815, 0.6879, 0.2511, 0.8951, 0.2371, 0.6861, 0.8588, 0.4693, 0.8844, 0.2614, 0.9032, 0.47, 0.3676, 0.4779, 0.3927, 0.27, 0.412, 0.4785, 0.6194, 0.4662, 0.6473, 0.2587, 0.6638, 0.4674, 0.7815, 0.6892, 0.7551, 0.897, 0.7371, 0.6883, 0.5444, 0.6847, 0.518, 0.8924, 0.5, 0.6838, 0.9461, 0.8064, 0.8047, 0.8041, 0.8393, 0.6122, 0.9179, 0.6135, 0.7229, 0.5448, 0.8016, 0.5464, 0.7815, 0.6892, 0.7371, 0.6883, 0.9179, 0.6135, 0.8393, 0.6122, 0.8588, 0.4693, 0.9032, 0.47, 0.677, 0.6111, 0.5984, 0.6089, 0.6194, 0.4662, 0.6638, 0.4674, 0.2257, 0.5423, 0.3043, 0.5454, 0.2815, 0.6879, 0.2371, 0.6861, 0.4271, 0.622, 0.3485, 0.6209, 0.3676, 0.4779, 0.412, 0.4785, 0.4858, 0.5402, 0.5644, 0.5418, 0.5444, 0.6847, 0.5, 0.6838, 0.7031, 0.8043, 0.5617, 0.8004, 0.5984, 0.6089, 0.677, 0.6111, 0.2019, 0.3488, 0.3433, 0.3544, 0.3043, 0.5454, 0.2257, 0.5423, 0.4559, 0.8148, 0.3144, 0.8129, 0.3485, 0.6209, 0.4271, 0.622, 0.4583, 0.3472, 0.5997, 0.3501, 0.5644, 0.5418, 0.4858, 0.5402, 0.9843, 0.9781, 0.7609, 0.9744, 0.8047, 0.8041, 0.9461, 0.8064, 0.7394, 0.9764, 0.516, 0.9703, 0.5617, 0.8004, 0.7031, 0.8043, 0.1677, 0.1763, 0.391, 0.1851, 0.3433, 0.3544, 0.2019, 0.3488, 0.4945, 0.9864, 0.271, 0.9833, 0.3144, 0.8129, 0.4559, 0.8148, 0.5997, 0.3501, 0.4583, 0.3472, 0.4208, 0.1754, 0.6442, 0.1799, 0.8369, 0.3546, 0.8016, 0.5464, 0.7229, 0.5448, 0.6955, 0.3517, 0.8482, 0.1615, 0.8047, 0.0894, 0.8787, 0.08781, 0.8838, 0.09655, 0.8453, 0.01575, 0.9294, 0.01404, 0.8938, 0.07895, 0.8837, 0.07901, 0.9729, 0.08607, 0.9323, 0.1598, 0.8939, 0.09648, 0.8989, 0.08768, 0.9323, 0.1598, 0.8482, 0.1615, 0.8838, 0.09655, 0.8939, 0.09648, 0.8047, 0.0894, 0.8453, 0.01575, 0.8837, 0.07901, 0.8787, 0.08781, 0.9294, 0.01404, 0.9729, 0.08607, 0.8989, 0.08768, 0.8938, 0.07895, 0.7567, 0.09801, 0.7563, 0.1384, 0.2828, 0.1465, 0.2833, 0.08141, 0.2799, 0.06477, 0.2802, 0.02438, 0.7537, 0.01556, 0.7533, 0.08066, 0.04268, 0.5043, 0.08306, 0.505, 0.0873, 0.9786, 0.02221, 0.9774, 0.06825, 0.4828, 0.02787, 0.482, 0.02473, 0.008437, 0.08981, 0.009703, 0.1032, 0.009963, 0.1436, 0.01075, 0.1467, 0.4843, 0.08164, 0.4831, 0.1411, 0.9795, 0.1007, 0.9788, 0.09645, 0.5052, 0.1615, 0.5063, 0.6955, 0.3517, 0.6579, 0.1799, 0.8814, 0.1845, 0.8369, 0.3546, 0.2815, 0.6879, 0.2511, 0.8951, 0.2371, 0.6861, 0.8588, 0.4693, 0.8844, 0.2614, 0.9032, 0.47, 0.3676, 0.4779, 0.3927, 0.27, 0.412, 0.4785, 0.6194, 0.4662, 0.6473, 0.2587, 0.6638, 0.4674, 0.7815, 0.6892, 0.7551, 0.897, 0.7371, 0.6883, 0.5444, 0.6847, 0.518, 0.8924, 0.5, 0.6838, 0.9461, 0.8064, 0.8047, 0.8041, 0.8393, 0.6122, 0.9179, 0.6135, 0.7229, 0.5448, 0.8016, 0.5464, 0.7815, 0.6892, 0.7371, 0.6883, 0.9179, 0.6135, 0.8393, 0.6122, 0.8588, 0.4693, 0.9032, 0.47, 0.677, 0.6111, 0.5984, 0.6089, 0.6194, 0.4662, 0.6638, 0.4674, 0.2257, 0.5423, 0.3043, 0.5454, 0.2815, 0.6879, 0.2371, 0.6861, 0.4271, 0.622, 0.3485, 0.6209, 0.3676, 0.4779, 0.412, 0.4785, 0.4858, 0.5402, 0.5644, 0.5418, 0.5444, 0.6847, 0.5, 0.6838, 0.7031, 0.8043, 0.5617, 0.8004, 0.5984, 0.6089, 0.677, 0.6111, 0.2019, 0.3488, 0.3433, 0.3544, 0.3043, 0.5454, 0.2257, 0.5423, 0.4559, 0.8148, 0.3144, 0.8129, 0.3485, 0.6209, 0.4271, 0.622, 0.4583, 0.3472, 0.5997, 0.3501, 0.5644, 0.5418, 0.4858, 0.5402, 0.9843, 0.9781, 0.7609, 0.9744, 0.8047, 0.8041, 0.9461, 0.8064, 0.7394, 0.9764, 0.516, 0.9703, 0.5617, 0.8004, 0.7031, 0.8043, 0.1677, 0.1763, 0.391, 0.1851, 0.3433, 0.3544, 0.2019, 0.3488, 0.4945, 0.9864, 0.271, 0.9833, 0.3144, 0.8129, 0.4559, 0.8148, 0.5997, 0.3501, 0.4583, 0.3472, 0.4208, 0.1754, 0.6442, 0.1799, 0.8369, 0.3546, 0.8016, 0.5464, 0.7229, 0.5448, 0.6955, 0.3517, 0.8482, 0.1615, 0.8047, 0.0894, 0.8787, 0.08781, 0.8838, 0.09655, 0.8453, 0.01575, 0.9294, 0.01404, 0.8938, 0.07895, 0.8837, 0.07901, 0.9729, 0.08607, 0.9323, 0.1598, 0.8939, 0.09648, 0.8989, 0.08768, 0.9323, 0.1598, 0.8482, 0.1615, 0.8838, 0.09655, 0.8939, 0.09648, 0.8047, 0.0894, 0.8453, 0.01575, 0.8837, 0.07901, 0.8787, 0.08781, 0.9294, 0.01404, 0.9729, 0.08607, 0.8989, 0.08768, 0.8938, 0.07895, 0.7567, 0.09801, 0.7563, 0.1384, 0.2828, 0.1465, 0.2833, 0.08141, 0.2799, 0.06477, 0.2802, 0.02438, 0.7537, 0.01556, 0.7533, 0.08066, 0.04268, 0.5043, 0.08306, 0.505, 0.0873, 0.9786, 0.02221, 0.9774, 0.06825, 0.4828, 0.02787, 0.482, 0.02473, 0.008437, 0.08981, 0.009703, 0.1032, 0.009963, 0.1436, 0.01075, 0.1467, 0.4843, 0.08164, 0.4831, 0.1411, 0.9795, 0.1007, 0.9788, 0.09645, 0.5052, 0.1615, 0.5063, 0.6955, 0.3517, 0.6579, 0.1799, 0.8814, 0.1845, 0.8369, 0.3546, 0.2815, 0.6879, 0.2511, 0.8951, 0.2371, 0.6861, 0.8588, 0.4693, 0.8844, 0.2614, 0.9032, 0.47, 0.3676, 0.4779, 0.3927, 0.27, 0.412, 0.4785, 0.6194, 0.4662, 0.6473, 0.2587, 0.6638, 0.4674, 0.7815, 0.6892, 0.7551, 0.897, 0.7371, 0.6883, 0.5444, 0.6847, 0.518, 0.8924, 0.5, 0.6838, 0.9461, 0.8064, 0.8047, 0.8041, 0.8393, 0.6122, 0.9179, 0.6135, 0.7229, 0.5448, 0.8016, 0.5464, 0.7815, 0.6892, 0.7371, 0.6883, 0.9179, 0.6135, 0.8393, 0.6122, 0.8588, 0.4693, 0.9032, 0.47, 0.677, 0.6111, 0.5984, 0.6089, 0.6194, 0.4662, 0.6638, 0.4674, 0.2257, 0.5423, 0.3043, 0.5454, 0.2815, 0.6879, 0.2371, 0.6861, 0.4271, 0.622, 0.3485, 0.6209, 0.3676, 0.4779, 0.412, 0.4785, 0.4858, 0.5402, 0.5644, 0.5418, 0.5444, 0.6847, 0.5, 0.6838, 0.7031, 0.8043, 0.5617, 0.8004, 0.5984, 0.6089, 0.677, 0.6111, 0.2019, 0.3488, 0.3433, 0.3544, 0.3043, 0.5454, 0.2257, 0.5423, 0.4559, 0.8148, 0.3144, 0.8129, 0.3485, 0.6209, 0.4271, 0.622, 0.4583, 0.3472, 0.5997, 0.3501, 0.5644, 0.5418, 0.4858, 0.5402, 0.9843, 0.9781, 0.7609, 0.9744, 0.8047, 0.8041, 0.9461, 0.8064, 0.7394, 0.9764, 0.516, 0.9703, 0.5617, 0.8004, 0.7031, 0.8043, 0.1677, 0.1763, 0.391, 0.1851, 0.3433, 0.3544, 0.2019, 0.3488, 0.4945, 0.9864, 0.271, 0.9833, 0.3144, 0.8129, 0.4559, 0.8148, 0.5997, 0.3501, 0.4583, 0.3472, 0.4208, 0.1754, 0.6442, 0.1799, 0.8369, 0.3546, 0.8016, 0.5464, 0.7229, 0.5448, 0.6955, 0.3517, 0.8482, 0.1615, 0.8047, 0.0894, 0.8787, 0.08781, 0.8838, 0.09655, 0.8453, 0.01575, 0.9294, 0.01404, 0.8938, 0.07895, 0.8837, 0.07901, 0.9729, 0.08607, 0.9323, 0.1598, 0.8939, 0.09648, 0.8989, 0.08768, 0.9323, 0.1598, 0.8482, 0.1615, 0.8838, 0.09655, 0.8939, 0.09648, 0.8047, 0.0894, 0.8453, 0.01575, 0.8837, 0.07901, 0.8787, 0.08781, 0.9294, 0.01404, 0.9729, 0.08607, 0.8989, 0.08768, 0.8938, 0.07895, 0.7567, 0.09801, 0.7563, 0.1384, 0.2828, 0.1465, 0.2833, 0.08141, 0.2799, 0.06477, 0.2802, 0.02438, 0.7537, 0.01556, 0.7533, 0.08066, 0.04268, 0.5043, 0.08306, 0.505, 0.0873, 0.9786, 0.02221, 0.9774, 0.06825, 0.4828, 0.02787, 0.482, 0.02473, 0.008437, 0.08981, 0.009703, 0.1032, 0.009963, 0.1436, 0.01075, 0.1467, 0.4843, 0.08164, 0.4831, 0.1411, 0.9795, 0.1007, 0.9788, 0.09645, 0.5052, 0.1615, 0.5063, 0.6955, 0.3517, 0.6579, 0.1799, 0.8814, 0.1845, 0.8369, 0.3546, 0.2815, 0.6879, 0.2511, 0.8951, 0.2371, 0.6861, 0.8588, 0.4693, 0.8844, 0.2614, 0.9032, 0.47, 0.3676, 0.4779, 0.3927, 0.27, 0.412, 0.4785, 0.6194, 0.4662, 0.6473, 0.2587, 0.6638, 0.4674, 0.7815, 0.6892, 0.7551, 0.897, 0.7371, 0.6883, 0.5444, 0.6847, 0.518, 0.8924, 0.5, 0.6838, 0.9461, 0.8064, 0.8047, 0.8041, 0.8393, 0.6122, 0.9179, 0.6135, 0.7229, 0.5448, 0.8016, 0.5464, 0.7815, 0.6892, 0.7371, 0.6883, 0.9179, 0.6135, 0.8393, 0.6122, 0.8588, 0.4693, 0.9032, 0.47, 0.677, 0.6111, 0.5984, 0.6089, 0.6194, 0.4662, 0.6638, 0.4674, 0.2257, 0.5423, 0.3043, 0.5454, 0.2815, 0.6879, 0.2371, 0.6861, 0.4271, 0.622, 0.3485, 0.6209, 0.3676, 0.4779, 0.412, 0.4785, 0.4858, 0.5402, 0.5644, 0.5418, 0.5444, 0.6847, 0.5, 0.6838, 0.7031, 0.8043, 0.5617, 0.8004, 0.5984, 0.6089, 0.677, 0.6111, 0.2019, 0.3488, 0.3433, 0.3544, 0.3043, 0.5454, 0.2257, 0.5423, 0.4559, 0.8148, 0.3144, 0.8129, 0.3485, 0.6209, 0.4271, 0.622, 0.4583, 0.3472, 0.5997, 0.3501, 0.5644, 0.5418, 0.4858, 0.5402, 0.9843, 0.9781, 0.7609, 0.9744, 0.8047, 0.8041, 0.9461, 0.8064, 0.7394, 0.9764, 0.516, 0.9703, 0.5617, 0.8004, 0.7031, 0.8043, 0.1677, 0.1763, 0.391, 0.1851, 0.3433, 0.3544, 0.2019, 0.3488, 0.4945, 0.9864, 0.271, 0.9833, 0.3144, 0.8129, 0.4559, 0.8148, 0.5997, 0.3501, 0.4583, 0.3472, 0.4208, 0.1754, 0.6442, 0.1799, 0.8369, 0.3546, 0.8016, 0.5464, 0.7229, 0.5448, 0.6955, 0.3517, 0.8482, 0.1615, 0.8047, 0.0894, 0.8787, 0.08781, 0.8838, 0.09655, 0.8453, 0.01575, 0.9294, 0.01404, 0.8938, 0.07895, 0.8837, 0.07901, 0.9729, 0.08607, 0.9323, 0.1598, 0.8939, 0.09648, 0.8989, 0.08768, 0.9323, 0.1598, 0.8482, 0.1615, 0.8838, 0.09655, 0.8939, 0.09648, 0.8047, 0.0894, 0.8453, 0.01575, 0.8837, 0.07901, 0.8787, 0.08781, 0.9294, 0.01404, 0.9729, 0.08607, 0.8989, 0.08768, 0.8938, 0.07895, 0.7567, 0.09801, 0.7563, 0.1384, 0.2828, 0.1465, 0.2833, 0.08141, 0.2799, 0.06477, 0.2802, 0.02438, 0.7537, 0.01556, 0.7533, 0.08066, 0.04268, 0.5043, 0.08306, 0.505, 0.0873, 0.9786, 0.02221, 0.9774, 0.06825, 0.4828, 0.02787, 0.482, 0.02473, 0.008437, 0.08981, 0.009703, 0.1032, 0.009963, 0.1436, 0.01075, 0.1467, 0.4843, 0.08164, 0.4831, 0.1411, 0.9795, 0.1007, 0.9788, 0.09645, 0.5052, 0.1615, 0.5063])
me_circle_006.materials.append(mat_material)
me_circle_006.use_remesh_fix_poles = True
me_circle_006.use_remesh_preserve_attributes = False
me_circle_006.use_mirror_vertex_groups = False
me_circle_006.update()

# ---- objects
ob_forest = bpy.data.objects.new('Forest', me_circle_006)

# ---- transforms, parenting, visibility, modifiers, constraints
ob_forest.location = (0.0, -1.49e-08, 6.054e-09)
ob_forest.lineart.crease_threshold = 0.0

# ---- collection membership
col_collection.objects.link(ob_forest)

# ---- scene / render settings (as saved in the file)
scene.frame_start = 1; scene.frame_end = 250; scene.frame_set(1)
scene.render.engine = 'BLENDER_EEVEE_NEXT'
scene.cycles.use_denoising = False
scene.cycles.samples = 128
scene.cycles.sampling_pattern = 'TABULATED_SOBOL'
scene.cycles.use_adaptive_sampling = False
scene.cycles.use_light_tree = False
scene.view_settings.view_transform = 'Filmic'
bpy.context.view_layer.update()

# ---- added for rendering (the .blend has no active camera and no usable light): camera, sun
cam_auto = bpy.data.cameras.new('AutoCamera')
cam_auto.lens = 50.0
cam_auto.sensor_width = 36.0
cam_auto.clip_end = 1000.0
ob_auto_camera = bpy.data.objects.new('AutoCamera', cam_auto)
scene.collection.objects.link(ob_auto_camera)
ob_auto_camera.location = (1.78567, -2.20302, 1.99433)
ob_auto_camera.rotation_euler = (1.09748, -7.21219e-08, 0.694738)
scene.camera = ob_auto_camera
light_auto_sun = bpy.data.lights.new('AutoSun', 'SUN')
light_auto_sun.energy = 3.0
light_auto_sun.angle = 0.0523599
ob_auto_sun = bpy.data.objects.new('AutoSun', light_auto_sun)
scene.collection.objects.link(ob_auto_sun)
ob_auto_sun.rotation_euler = (0.872665, 0.174533, 0.523599)
bpy.context.view_layer.update()
